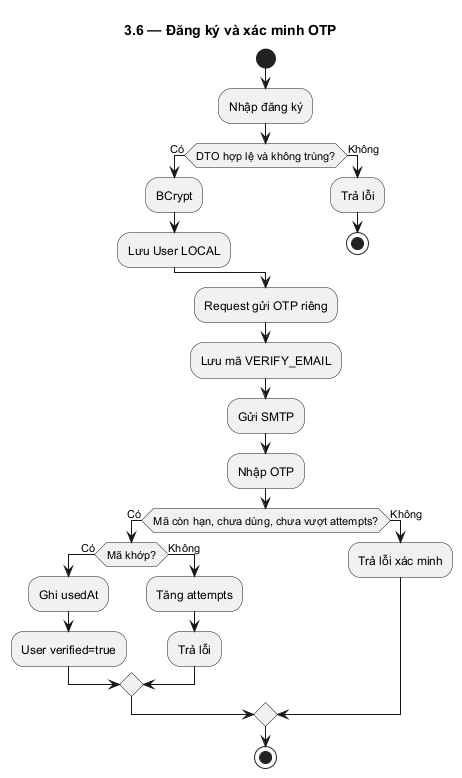

The diagram above was rendered by PlantUML. Its source (embedded in the PNG):
@startuml
skinparam defaultFontName DejaVu Sans
skinparam shadowing false
hide footbox
title 3.6 — Đăng ký và xác minh OTP
start
:Nhập đăng ký;
if (DTO hợp lệ và không trùng?) then (Có)
:BCrypt;
:Lưu User LOCAL;
else (Không)
:Trả lỗi;
stop
endif
:Request gửi OTP riêng;
:Lưu mã VERIFY_EMAIL;
:Gửi SMTP;
:Nhập OTP;
if (Mã còn hạn, chưa dùng, chưa vượt attempts?) then (Có)
if (Mã khớp?) then (Có)
:Ghi usedAt;
:User verified=true;
else (Không)
:Tăng attempts;
:Trả lỗi;
endif
else (Không)
:Trả lỗi xác minh;
endif
stop
@enduml